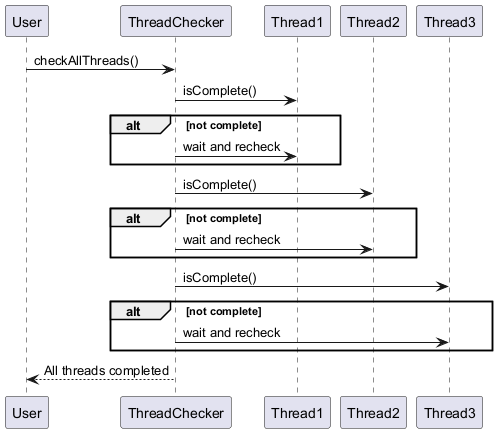

The diagram above was rendered by PlantUML. Its source (embedded in the PNG):
@startuml
participant User
participant ThreadChecker
participant Thread1
participant Thread2
participant Thread3

User -> ThreadChecker : checkAllThreads()
ThreadChecker -> Thread1 : isComplete()
alt not complete
    ThreadChecker -> Thread1 : wait and recheck
end

ThreadChecker -> Thread2 : isComplete()
alt not complete
    ThreadChecker -> Thread2 : wait and recheck
end

ThreadChecker -> Thread3 : isComplete()
alt not complete
    ThreadChecker -> Thread3 : wait and recheck
end

ThreadChecker --> User : All threads completed
@enduml